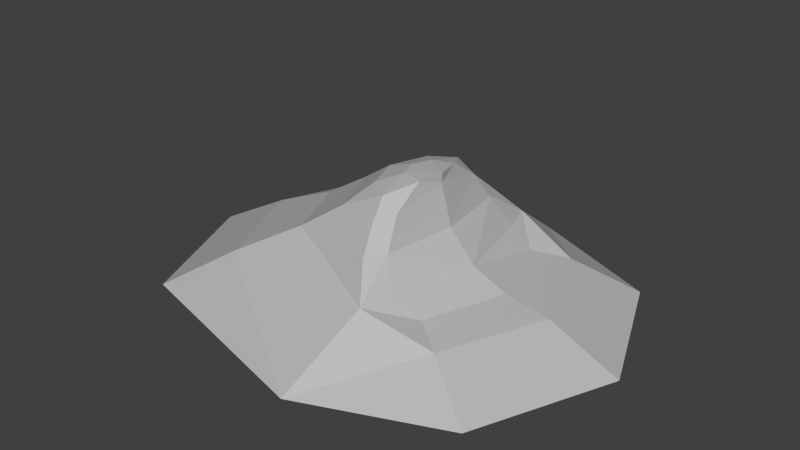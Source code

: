 # Source: Hill_Wave.blend  (saved by Blender 2.61.0; exported with 4.5.12 LTS)
import bpy
from mathutils import Matrix  # noqa: F401  (used for matrix-valued properties, if any)

bpy.ops.wm.read_factory_settings(use_empty=True)
scene = bpy.context.scene
scene.name = 'Scene'

# ---- collections
col_collection_1 = bpy.data.collections.new('Collection 1'); scene.collection.children.link(col_collection_1)

# ---- materials (node trees are filled in below, after node groups)
mat_initialshadinggroup = bpy.data.materials.new('initialShadingGroup')
mat_initialshadinggroup.alpha_threshold = 0.0
mat_initialshadinggroup.use_transparent_shadow = False
mat_initialshadinggroup.diffuse_color = (0.5, 0.5, 0.5, 1.0)
mat_initialshadinggroup.roughness = 0.5

# ---- material node trees

# ---- world
world_world = bpy.data.worlds.new('World'); scene.world = world_world
world_world.color = (0.05088, 0.05088, 0.05088)
world_world.use_sun_shadow = False
world_world.sun_shadow_jitter_overblur = 0.0
world_world.cycles.sampling_method = 'MANUAL'
world_world.cycles.sample_map_resolution = 256

# ---- meshes
me_psphere1 = bpy.data.meshes.new('pSphere1')
me_psphere1.from_pydata([(1.0, -0.1455, -1.0), (-8.194e-23, -0.1455, -1.414), (0.0, 0.0805, -0.9042), (0.7418, 0.0805, -0.5969), (-1.0, -0.1455, -1.0), (-0.7418, 0.0805, -0.5969), (-1.414, -0.1455, 2.371e-08), (-0.8488, 0.2477, -0.1181), (-1.0, -0.1455, 1.56), (-0.7418, 0.1739, 1.089), (-8.194e-23, -0.1455, 1.974), (0.0, 0.1739, 1.396), (1.0, -0.1455, 1.56), (0.7418, 0.1739, 1.089), (1.414, -0.1455, 2.371e-08), (0.8488, 0.2477, -0.1181), (0.0, 0.1344, -0.5809), (0.5801, 0.1344, -0.3738), (-0.5801, 0.1344, -0.3738), (-0.6663, 0.4497, 0.01579), (-0.5, 0.3955, 0.6959), (0.0, 0.3955, 0.903), (0.5, 0.3955, 0.6959), (0.6663, 0.4497, 0.01579), (0.0, 0.2447, -0.33), (0.6324, 0.2447, -0.1881), (-0.6324, 0.2447, -0.1881), (-0.5058, 0.6041, 0.07963), (-0.4096, 0.5991, 0.4096), (0.0, 0.5991, 0.5793), (0.4096, 0.5991, 0.4096), (0.5058, 0.6041, 0.07963), (0.1806, 0.8083, -0.02437), (0.3799, 0.7478, 0.1004), (0.5297, 0.4602, -0.06472), (0.3906, 0.6637, -0.02188), (0.0, 0.8194, -0.06516), (-0.000614, 0.7449, -0.06087), (-0.3906, 0.6637, -0.02188), (-0.1806, 0.8083, -0.02437), (-0.1277, 0.8083, 0.1277), (0.0, 0.8083, 0.1806), (0.1277, 0.8083, 0.1277), (0.0, 0.7478, 0.3628), (0.2687, 0.7478, 0.2687), (-0.2687, 0.7478, 0.2687), (-0.3799, 0.7478, 0.1004), (-0.5297, 0.4602, -0.06472), (0.0, 0.4602, -0.139)], [], [(33, 44, 30), (33, 30, 31), (42, 44, 33), (42, 33, 32), (25, 24, 34), (24, 48, 34), (34, 48, 35), (48, 37, 35), (24, 26, 47), (24, 47, 48), (48, 47, 38), (48, 38, 37), (46, 39, 38), (27, 28, 46), (28, 45, 46), (46, 45, 40), (46, 40, 39), (28, 29, 45), (29, 43, 45), (45, 43, 40), (43, 41, 40), (29, 30, 44), (29, 44, 43), (43, 44, 42), (43, 42, 41), (36, 41, 42), (36, 42, 32), (36, 39, 40), (36, 40, 41), (32, 33, 35), (31, 30, 23), (30, 22, 23), (21, 22, 29), (22, 30, 29), (20, 21, 29), (20, 29, 28), (19, 20, 28), (19, 28, 27), (16, 18, 24), (18, 26, 24), (17, 16, 24), (17, 24, 25), (15, 3, 17), (13, 15, 22), (15, 23, 22), (11, 13, 21), (13, 22, 21), (9, 11, 21), (9, 21, 20), (7, 9, 20), (7, 20, 19), (5, 7, 18), (2, 5, 18), (2, 18, 16), (3, 2, 17), (2, 16, 17), (14, 0, 3), (14, 3, 15), (12, 14, 13), (14, 15, 13), (10, 12, 11), (12, 13, 11), (8, 10, 11), (8, 11, 9), (6, 8, 9), (6, 9, 7), (4, 6, 5), (6, 7, 5), (1, 4, 2), (4, 5, 2), (0, 1, 2), (0, 2, 3), (31, 34, 35), (31, 35, 33), (27, 46, 38), (27, 38, 47), (47, 19, 27), (23, 34, 31), (25, 15, 17), (26, 18, 7), (34, 23, 15), (34, 15, 25), (47, 26, 7), (47, 7, 19), (32, 35, 37), (32, 37, 36), (37, 38, 39), (37, 39, 36)])
_uv = me_psphere1.uv_layers.new(name='UVMap')
_uv.uv.foreach_set('vector', [0.875, 0.8333, 0.75, 0.8333, 0.75, 0.7917, 0.875, 0.8333, 0.75, 0.7917, 0.875, 0.7917, 0.75, 0.875, 0.75, 0.8333, 0.875, 0.8333, 0.75, 0.875, 0.875, 0.8333, 0.875, 0.875, 0.0, 0.7917, 0.125, 0.7917, 0.0, 0.8333, 0.125, 0.7917, 0.125, 0.8333, 0.0, 0.8333, 0.0, 0.8333, 0.125, 0.8333, 0.0, 0.875, 0.125, 0.8333, 0.125, 0.875, 0.0, 0.875, 0.125, 0.7917, 0.25, 0.7917, 0.25, 0.8333, 0.125, 0.7917, 0.25, 0.8333, 0.125, 0.8333, 0.125, 0.8333, 0.25, 0.8333, 0.25, 0.875, 0.125, 0.8333, 0.25, 0.875, 0.125, 0.875, 0.375, 0.8333, 0.375, 0.875, 0.25, 0.875, 0.375, 0.7917, 0.5, 0.7917, 0.375, 0.8333, 0.5, 0.7917, 0.5, 0.8333, 0.375, 0.8333, 0.375, 0.8333, 0.5, 0.8333, 0.5, 0.875, 0.375, 0.8333, 0.5, 0.875, 0.375, 0.875, 0.5, 0.7917, 0.625, 0.7917, 0.5, 0.8333, 0.625, 0.7917, 0.625, 0.8333, 0.5, 0.8333, 0.5, 0.8333, 0.625, 0.8333, 0.5, 0.875, 0.625, 0.8333, 0.625, 0.875, 0.5, 0.875, 0.625, 0.7917, 0.75, 0.7917, 0.75, 0.8333, 0.625, 0.7917, 0.75, 0.8333, 0.625, 0.8333, 0.625, 0.8333, 0.75, 0.8333, 0.75, 0.875, 0.625, 0.8333, 0.75, 0.875, 0.625, 0.875, 0.6875, 1.0, 0.625, 0.875, 0.75, 0.875, 0.6875, 1.0, 0.75, 0.875, 0.875, 0.875, 0.4375, 1.0, 0.375, 0.875, 0.5, 0.875, 0.4375, 1.0, 0.5, 0.875, 0.625, 0.875, 0.875, 0.875, 0.875, 0.8333, 1.0, 0.875, 0.875, 0.7917, 0.75, 0.7917, 0.875, 0.75, 0.75, 0.7917, 0.75, 0.75, 0.875, 0.75, 0.625, 0.75, 0.75, 0.75, 0.625, 0.7917, 0.75, 0.75, 0.75, 0.7917, 0.625, 0.7917, 0.5, 0.75, 0.625, 0.75, 0.625, 0.7917, 0.5, 0.75, 0.625, 0.7917, 0.5, 0.7917, 0.375, 0.75, 0.5, 0.75, 0.5, 0.7917, 0.375, 0.75, 0.5, 0.7917, 0.375, 0.7917, 0.125, 0.75, 0.25, 0.75, 0.125, 0.7917, 0.25, 0.75, 0.25, 0.7917, 0.125, 0.7917, 0.0, 0.75, 0.125, 0.75, 0.125, 0.7917, 0.0, 0.75, 0.125, 0.7917, 0.0, 0.7917, 0.875, 0.625, 1.0, 0.625, 1.0, 0.75, 0.75, 0.625, 0.875, 0.625, 0.75, 0.75, 0.875, 0.625, 0.875, 0.75, 0.75, 0.75, 0.625, 0.625, 0.75, 0.625, 0.625, 0.75, 0.75, 0.625, 0.75, 0.75, 0.625, 0.75, 0.5, 0.625, 0.625, 0.625, 0.625, 0.75, 0.5, 0.625, 0.625, 0.75, 0.5, 0.75, 0.375, 0.625, 0.5, 0.625, 0.5, 0.75, 0.375, 0.625, 0.5, 0.75, 0.375, 0.75, 0.25, 0.625, 0.375, 0.625, 0.25, 0.75, 0.125, 0.625, 0.25, 0.625, 0.25, 0.75, 0.125, 0.625, 0.25, 0.75, 0.125, 0.75, 0.0, 0.625, 0.125, 0.625, 0.0, 0.75, 0.125, 0.625, 0.125, 0.75, 0.0, 0.75, 0.875, 0.5, 1.0, 0.5, 1.0, 0.625, 0.875, 0.5, 1.0, 0.625, 0.875, 0.625, 0.75, 0.5, 0.875, 0.5, 0.75, 0.625, 0.875, 0.5, 0.875, 0.625, 0.75, 0.625, 0.625, 0.5, 0.75, 0.5, 0.625, 0.625, 0.75, 0.5, 0.75, 0.625, 0.625, 0.625, 0.5, 0.5, 0.625, 0.5, 0.625, 0.625, 0.5, 0.5, 0.625, 0.625, 0.5, 0.625, 0.375, 0.5, 0.5, 0.5, 0.5, 0.625, 0.375, 0.5, 0.5, 0.625, 0.375, 0.625, 0.25, 0.5, 0.375, 0.5, 0.25, 0.625, 0.375, 0.5, 0.375, 0.625, 0.25, 0.625, 0.125, 0.5, 0.25, 0.5, 0.125, 0.625, 0.25, 0.5, 0.25, 0.625, 0.125, 0.625, 0.0, 0.5, 0.125, 0.5, 0.125, 0.625, 0.0, 0.5, 0.125, 0.625, 0.0, 0.625, 0.875, 0.7917, 1.0, 0.8333, 1.0, 0.875, 0.875, 0.7917, 1.0, 0.875, 0.875, 0.8333, 0.375, 0.7917, 0.375, 0.8333, 0.25, 0.875, 0.375, 0.7917, 0.25, 0.875, 0.25, 0.8333, 0.25, 0.8333, 0.375, 0.75, 0.375, 0.7917, 0.875, 0.75, 1.0, 0.8333, 0.875, 0.7917, 1.0, 0.7917, 0.875, 0.625, 1.0, 0.75, 0.25, 0.7917, 0.25, 0.75, 0.375, 0.625, 1.0, 0.8333, 0.875, 0.75, 0.875, 0.625, 1.0, 0.8333, 0.875, 0.625, 1.0, 0.7917, 0.25, 0.8333, 0.25, 0.7917, 0.375, 0.625, 0.25, 0.8333, 0.375, 0.625, 0.375, 0.75, 0.875, 0.875, 0.0, 0.875, 0.125, 0.875, 0.875, 0.875, 0.125, 0.875, 0.9375, 1.0, 0.125, 0.875, 0.25, 0.875, 0.375, 0.875, 0.125, 0.875, 0.375, 0.875, 0.1875, 1.0])
_ca = me_psphere1.color_attributes.new('Col', 'BYTE_COLOR', 'CORNER')
_ca.data.foreach_set('color', [0.2122, 0.4678, 0.1221, 1.0, 0.2122, 0.4678, 0.1221, 1.0, 0.2122, 0.4678, 0.1221, 1.0, 0.2122, 0.4678, 0.1221, 1.0, 0.2122, 0.4678, 0.1221, 1.0, 0.2122, 0.4678, 0.1221, 1.0, 0.2122, 0.4678, 0.1221, 1.0, 0.2122, 0.4678, 0.1221, 1.0, 0.2122, 0.4678, 0.1221, 1.0, 0.2122, 0.4678, 0.1221, 1.0, 0.2122, 0.4678, 0.1221, 1.0, 0.2122, 0.4678, 0.1221, 1.0, 0.3185, 0.1714, 0.04374, 1.0, 0.3185, 0.1714, 0.04374, 1.0, 0.1651, 0.09531, 0.0319, 1.0, 0.3185, 0.1714, 0.04374, 1.0, 0.1651, 0.09531, 0.0319, 1.0, 0.1651, 0.09531, 0.0319, 1.0, 0.1651, 0.09531, 0.0319, 1.0, 0.1651, 0.09531, 0.0319, 1.0, 0.03689, 0.02624, 0.01033, 1.0, 0.1651, 0.09531, 0.0319, 1.0, 0.03689, 0.02624, 0.01033, 1.0, 0.03689, 0.02624, 0.01033, 1.0, 0.3185, 0.1714, 0.04374, 1.0, 0.3185, 0.1714, 0.04374, 1.0, 0.1651, 0.09531, 0.0319, 1.0, 0.3185, 0.1714, 0.04374, 1.0, 0.1651, 0.09531, 0.0319, 1.0, 0.1651, 0.09531, 0.0319, 1.0, 0.1651, 0.09531, 0.0319, 1.0, 0.1651, 0.09531, 0.0319, 1.0, 0.03689, 0.02624, 0.01033, 1.0, 0.1651, 0.09531, 0.0319, 1.0, 0.03689, 0.02624, 0.01033, 1.0, 0.03689, 0.02624, 0.01033, 1.0, 0.2122, 0.4678, 0.1221, 1.0, 0.2086, 0.4678, 0.1221, 1.0, 0.03689, 0.02624, 0.01033, 1.0, 0.2122, 0.4678, 0.1221, 1.0, 0.2122, 0.4678, 0.1221, 1.0, 0.2122, 0.4678, 0.1221, 1.0, 0.2122, 0.4678, 0.1221, 1.0, 0.2122, 0.4678, 0.1221, 1.0, 0.2122, 0.4678, 0.1221, 1.0, 0.2122, 0.4678, 0.1221, 1.0, 0.2122, 0.4678, 0.1221, 1.0, 0.2122, 0.4678, 0.1221, 1.0, 0.2122, 0.4678, 0.1221, 1.0, 0.2122, 0.4678, 0.1221, 1.0, 0.2086, 0.4678, 0.1221, 1.0, 0.2122, 0.4678, 0.1221, 1.0, 0.2122, 0.4678, 0.1221, 1.0, 0.2122, 0.4678, 0.1221, 1.0, 0.2122, 0.4678, 0.1221, 1.0, 0.2122, 0.4678, 0.1221, 1.0, 0.2122, 0.4678, 0.1221, 1.0, 0.2122, 0.4678, 0.1221, 1.0, 0.2122, 0.4678, 0.1221, 1.0, 0.2122, 0.4678, 0.1221, 1.0, 0.2122, 0.4678, 0.1221, 1.0, 0.2122, 0.4678, 0.1221, 1.0, 0.2122, 0.4678, 0.1221, 1.0, 0.2122, 0.4678, 0.1221, 1.0, 0.2122, 0.4678, 0.1221, 1.0, 0.2122, 0.4678, 0.1221, 1.0, 0.2122, 0.4678, 0.1221, 1.0, 0.2122, 0.4678, 0.1221, 1.0, 0.2122, 0.4678, 0.1221, 1.0, 0.2122, 0.4678, 0.1221, 1.0, 0.2122, 0.4678, 0.1221, 1.0, 0.2122, 0.4678, 0.1221, 1.0, 0.2122, 0.4678, 0.1221, 1.0, 0.2122, 0.4678, 0.1221, 1.0, 0.2122, 0.4678, 0.1221, 1.0, 0.2122, 0.4678, 0.1221, 1.0, 0.2122, 0.4678, 0.1221, 1.0, 0.2122, 0.4678, 0.1221, 1.0, 0.2122, 0.4678, 0.1221, 1.0, 0.2122, 0.4678, 0.1221, 1.0, 0.2122, 0.4678, 0.1221, 1.0, 0.2122, 0.4678, 0.1221, 1.0, 0.2086, 0.4678, 0.1221, 1.0, 0.2122, 0.4678, 0.1221, 1.0, 0.2122, 0.4678, 0.1221, 1.0, 0.2122, 0.4678, 0.1221, 1.0, 0.2122, 0.4678, 0.1221, 1.0, 0.2122, 0.4678, 0.1221, 1.0, 0.2122, 0.4678, 0.1221, 1.0, 0.03689, 0.02624, 0.01033, 1.0, 0.2122, 0.4678, 0.1221, 1.0, 0.2122, 0.4678, 0.1221, 1.0, 0.147, 0.3968, 0.1221, 1.0, 0.2122, 0.4678, 0.1221, 1.0, 0.147, 0.3968, 0.1221, 1.0, 0.147, 0.3968, 0.1221, 1.0, 0.147, 0.3968, 0.1221, 1.0, 0.147, 0.3968, 0.1221, 1.0, 0.2122, 0.4678, 0.1221, 1.0, 0.147, 0.3968, 0.1221, 1.0, 0.2122, 0.4678, 0.1221, 1.0, 0.2122, 0.4678, 0.1221, 1.0, 0.147, 0.3968, 0.1221, 1.0, 0.147, 0.3968, 0.1221, 1.0, 0.2122, 0.4678, 0.1221, 1.0, 0.147, 0.3968, 0.1221, 1.0, 0.2122, 0.4678, 0.1221, 1.0, 0.2122, 0.4678, 0.1221, 1.0, 0.1559, 0.3968, 0.1221, 1.0, 0.147, 0.3968, 0.1221, 1.0, 0.2122, 0.4678, 0.1221, 1.0, 0.1559, 0.3968, 0.1221, 1.0, 0.2122, 0.4678, 0.1221, 1.0, 0.2122, 0.4678, 0.1221, 1.0, 0.2623, 0.2874, 0.07421, 1.0, 0.2623, 0.2874, 0.07421, 1.0, 0.3185, 0.1714, 0.04374, 1.0, 0.2623, 0.2874, 0.07421, 1.0, 0.3185, 0.1714, 0.04374, 1.0, 0.3185, 0.1714, 0.04374, 1.0, 0.2623, 0.2874, 0.07421, 1.0, 0.2623, 0.2874, 0.07421, 1.0, 0.3185, 0.1714, 0.04374, 1.0, 0.2623, 0.2874, 0.07421, 1.0, 0.3185, 0.1714, 0.04374, 1.0, 0.3185, 0.1714, 0.04374, 1.0, 0.147, 0.3968, 0.1221, 1.0, 0.2159, 0.4678, 0.1221, 1.0, 0.2623, 0.2874, 0.07421, 1.0, 0.147, 0.3968, 0.1195, 1.0, 0.147, 0.3968, 0.1221, 1.0, 0.147, 0.3968, 0.1221, 1.0, 0.147, 0.3968, 0.1221, 1.0, 0.147, 0.3968, 0.1221, 1.0, 0.147, 0.3968, 0.1221, 1.0, 0.147, 0.3968, 0.1195, 1.0, 0.147, 0.3968, 0.1195, 1.0, 0.147, 0.3968, 0.1221, 1.0, 0.147, 0.3968, 0.1195, 1.0, 0.147, 0.3968, 0.1221, 1.0, 0.147, 0.3968, 0.1221, 1.0, 0.147, 0.3968, 0.1221, 1.0, 0.147, 0.3968, 0.1195, 1.0, 0.147, 0.3968, 0.1221, 1.0, 0.147, 0.3968, 0.1221, 1.0, 0.147, 0.3968, 0.1221, 1.0, 0.147, 0.3968, 0.1221, 1.0, 0.147, 0.3968, 0.1221, 1.0, 0.147, 0.3968, 0.1221, 1.0, 0.147, 0.3968, 0.1221, 1.0, 0.147, 0.3968, 0.1221, 1.0, 0.147, 0.3968, 0.1221, 1.0, 0.1559, 0.3968, 0.1221, 1.0, 0.2051, 0.4508, 0.1221, 1.0, 0.147, 0.3968, 0.1221, 1.0, 0.2623, 0.2874, 0.07421, 1.0, 0.2159, 0.4678, 0.1221, 1.0, 0.2051, 0.4508, 0.1221, 1.0, 0.2623, 0.2874, 0.07421, 1.0, 0.2159, 0.4678, 0.1221, 1.0, 0.2623, 0.2874, 0.07421, 1.0, 0.2623, 0.2874, 0.07421, 1.0, 0.2159, 0.4678, 0.1221, 1.0, 0.2159, 0.4678, 0.1221, 1.0, 0.2623, 0.2874, 0.07421, 1.0, 0.2159, 0.4678, 0.1221, 1.0, 0.2623, 0.2874, 0.07421, 1.0, 0.2623, 0.2874, 0.07421, 1.0, 0.05951, 0.2664, 0.117, 1.0, 0.05951, 0.2664, 0.117, 1.0, 0.2159, 0.4678, 0.1221, 1.0, 0.05951, 0.2664, 0.117, 1.0, 0.2159, 0.4678, 0.1221, 1.0, 0.147, 0.3968, 0.1221, 1.0, 0.05951, 0.2664, 0.117, 1.0, 0.05951, 0.2664, 0.117, 1.0, 0.147, 0.3968, 0.1195, 1.0, 0.05951, 0.2664, 0.117, 1.0, 0.147, 0.3968, 0.1221, 1.0, 0.147, 0.3968, 0.1195, 1.0, 0.0999, 0.314, 0.117, 1.0, 0.05951, 0.2664, 0.117, 1.0, 0.147, 0.3968, 0.1195, 1.0, 0.05951, 0.2664, 0.117, 1.0, 0.147, 0.3968, 0.1195, 1.0, 0.147, 0.3968, 0.1195, 1.0, 0.05951, 0.2664, 0.117, 1.0, 0.0999, 0.314, 0.117, 1.0, 0.147, 0.3968, 0.1195, 1.0, 0.05951, 0.2664, 0.117, 1.0, 0.147, 0.3968, 0.1195, 1.0, 0.147, 0.3968, 0.1221, 1.0, 0.05951, 0.2664, 0.117, 1.0, 0.05951, 0.2664, 0.117, 1.0, 0.147, 0.3968, 0.1221, 1.0, 0.05951, 0.2664, 0.117, 1.0, 0.147, 0.3968, 0.1221, 1.0, 0.147, 0.3968, 0.1221, 1.0, 0.05951, 0.2664, 0.117, 1.0, 0.05951, 0.2664, 0.117, 1.0, 0.2051, 0.4508, 0.1221, 1.0, 0.05951, 0.2664, 0.117, 1.0, 0.147, 0.3968, 0.1221, 1.0, 0.2051, 0.4508, 0.1221, 1.0, 0.06125, 0.2664, 0.117, 1.0, 0.05951, 0.2664, 0.117, 1.0, 0.2159, 0.4678, 0.1221, 1.0, 0.05951, 0.2664, 0.117, 1.0, 0.2051, 0.4508, 0.1221, 1.0, 0.2159, 0.4678, 0.1221, 1.0, 0.05951, 0.2664, 0.117, 1.0, 0.06125, 0.2664, 0.117, 1.0, 0.2159, 0.4678, 0.1221, 1.0, 0.05951, 0.2664, 0.117, 1.0, 0.2159, 0.4678, 0.1221, 1.0, 0.2159, 0.4678, 0.1221, 1.0, 0.2122, 0.4678, 0.1221, 1.0, 0.1651, 0.09531, 0.0319, 1.0, 0.03689, 0.02624, 0.01033, 1.0, 0.2122, 0.4678, 0.1221, 1.0, 0.03689, 0.02624, 0.01033, 1.0, 0.2122, 0.4678, 0.1221, 1.0, 0.2122, 0.4678, 0.1221, 1.0, 0.2122, 0.4678, 0.1221, 1.0, 0.03689, 0.02624, 0.01033, 1.0, 0.2122, 0.4678, 0.1221, 1.0, 0.03689, 0.02624, 0.01033, 1.0, 0.1651, 0.09531, 0.0319, 1.0, 0.1651, 0.09531, 0.0319, 1.0, 0.1559, 0.3968, 0.1221, 1.0, 0.2122, 0.4678, 0.1221, 1.0, 0.147, 0.3968, 0.1221, 1.0, 0.1651, 0.09531, 0.0319, 1.0, 0.2122, 0.4678, 0.1221, 1.0, 0.3185, 0.1714, 0.04374, 1.0, 0.147, 0.3968, 0.1221, 1.0, 0.2623, 0.2874, 0.07421, 1.0, 0.3185, 0.1714, 0.04374, 1.0, 0.2623, 0.2874, 0.07421, 1.0, 0.147, 0.3968, 0.1221, 1.0, 0.1651, 0.09531, 0.0319, 1.0, 0.147, 0.3968, 0.1221, 1.0, 0.147, 0.3968, 0.1221, 1.0, 0.1651, 0.09531, 0.0319, 1.0, 0.147, 0.3968, 0.1221, 1.0, 0.3185, 0.1714, 0.04374, 1.0, 0.1651, 0.09531, 0.0319, 1.0, 0.3185, 0.1714, 0.04374, 1.0, 0.147, 0.3968, 0.1221, 1.0, 0.1651, 0.09531, 0.0319, 1.0, 0.147, 0.3968, 0.1221, 1.0, 0.1559, 0.3968, 0.1221, 1.0, 0.2122, 0.4678, 0.1221, 1.0, 0.03689, 0.02624, 0.01033, 1.0, 0.03689, 0.02624, 0.01033, 1.0, 0.2122, 0.4678, 0.1221, 1.0, 0.03689, 0.02624, 0.01033, 1.0, 0.2122, 0.4678, 0.1221, 1.0, 0.03689, 0.02624, 0.01033, 1.0, 0.03689, 0.02624, 0.01033, 1.0, 0.2086, 0.4678, 0.1221, 1.0, 0.03689, 0.02624, 0.01033, 1.0, 0.2086, 0.4678, 0.1221, 1.0, 0.2122, 0.4678, 0.1221, 1.0])
me_psphere1.materials.append(mat_initialshadinggroup)
me_psphere1.use_remesh_preserve_volume = False
me_psphere1.use_remesh_preserve_attributes = False
me_psphere1.use_mirror_vertex_groups = False
me_psphere1.update()

# ---- objects
ob_mesh = bpy.data.objects.new('Mesh', me_psphere1)

# ---- transforms, parenting, visibility, modifiers, constraints
ob_mesh.location = (58.16, 2.741e-06, -20.77)
ob_mesh.rotation_euler = (1.571, 0.0, -1.571)
ob_mesh.scale = (314.0, 314.0, 314.0)
ob_mesh.show_in_front = True
ob_mesh.lineart.crease_threshold = 0.0

# ---- collection membership
col_collection_1.objects.link(ob_mesh)

# ---- scene / render settings (as saved in the file)
scene.frame_start = 1; scene.frame_end = 250; scene.frame_set(1)
scene.render.engine = 'BLENDER_EEVEE_NEXT'
scene.render.image_settings.color_mode = 'RGB'
scene.render.image_settings.compression = 90
scene.render.resolution_percentage = 50
scene.render.dither_intensity = 0.0
scene.render.bake_margin = 2
scene.render.bake_bias = 0.0
scene.cycles.use_denoising = False
scene.cycles.samples = 10
scene.cycles.sampling_pattern = 'TABULATED_SOBOL'
scene.cycles.light_sampling_threshold = 0.0
scene.cycles.use_adaptive_sampling = False
scene.cycles.use_light_tree = False
scene.cycles.blur_glossy = 0.0
scene.cycles.volume_bounces = 1
scene.cycles.pixel_filter_type = 'GAUSSIAN'
scene.cycles.sample_clamp_indirect = 0.0
scene.view_settings.view_transform = 'Standard'
bpy.context.view_layer.update()

# ---- added for rendering (the .blend has no active camera and no usable light): camera, sun
cam_auto = bpy.data.cameras.new('AutoCamera')
cam_auto.lens = 50.0
cam_auto.sensor_width = 36.0
cam_auto.clip_end = 23038.0
ob_auto_camera = bpy.data.objects.new('AutoCamera', cam_auto)
scene.collection.objects.link(ob_auto_camera)
ob_auto_camera.location = (1282.94, -1575.25, 1135.2)
ob_auto_camera.rotation_euler = (1.09748, -7.21219e-08, 0.694738)
scene.camera = ob_auto_camera
light_auto_sun = bpy.data.lights.new('AutoSun', 'SUN')
light_auto_sun.energy = 3.0
light_auto_sun.angle = 0.0523599
ob_auto_sun = bpy.data.objects.new('AutoSun', light_auto_sun)
scene.collection.objects.link(ob_auto_sun)
ob_auto_sun.rotation_euler = (0.872665, 0.174533, 0.523599)
bpy.context.view_layer.update()
